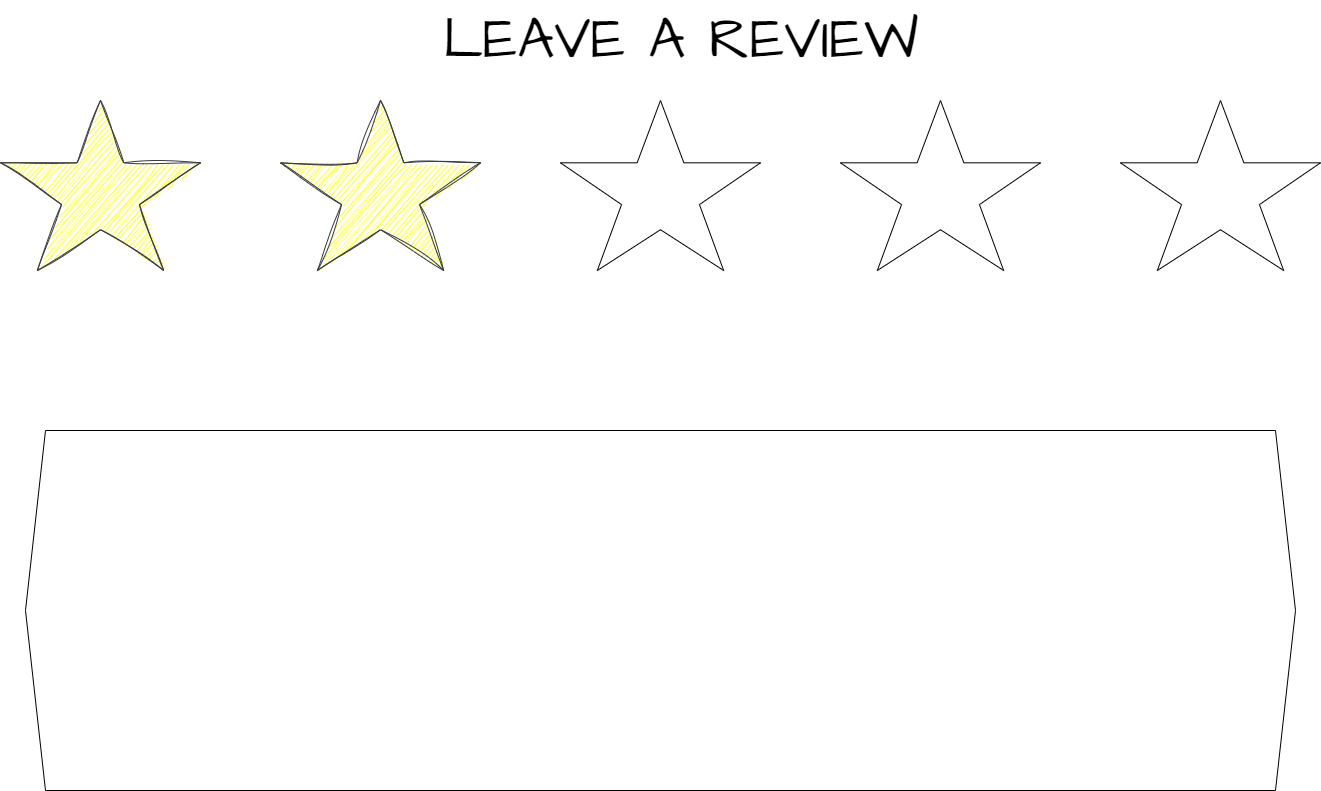

The diagram above was exported from draw.io. Its source (the exported page's mxGraphModel, read from the mxfile embedded in the PNG):
<mxGraphModel dx="2049" dy="1129" grid="1" gridSize="10" guides="1" tooltips="1" connect="1" arrows="1" fold="1" page="1" pageScale="1" pageWidth="827" pageHeight="1169" math="0" shadow="0">
  <root>
    <mxCell id="0" />
    <mxCell id="1" parent="0" />
    <mxCell id="8KM1EPInEI5DEqXOf3bV-1" value="" style="verticalLabelPosition=bottom;verticalAlign=top;html=1;shape=mxgraph.basic.star;shadow=0;fillColor=#FFFF00;strokeColor=#36393d;sketch=1;curveFitting=1;jiggle=2;" vertex="1" parent="1">
      <mxGeometry x="160" y="150" width="200" height="170" as="geometry" />
    </mxCell>
    <mxCell id="8KM1EPInEI5DEqXOf3bV-5" value="" style="verticalLabelPosition=bottom;verticalAlign=top;html=1;shape=mxgraph.basic.star" vertex="1" parent="1">
      <mxGeometry x="1000" y="150" width="200" height="170" as="geometry" />
    </mxCell>
    <mxCell id="8KM1EPInEI5DEqXOf3bV-6" value="" style="verticalLabelPosition=bottom;verticalAlign=top;html=1;shape=mxgraph.basic.star" vertex="1" parent="1">
      <mxGeometry x="1280" y="150" width="200" height="170" as="geometry" />
    </mxCell>
    <mxCell id="8KM1EPInEI5DEqXOf3bV-7" value="" style="verticalLabelPosition=bottom;verticalAlign=top;html=1;shape=mxgraph.basic.star" vertex="1" parent="1">
      <mxGeometry x="720" y="150" width="200" height="170" as="geometry" />
    </mxCell>
    <mxCell id="8KM1EPInEI5DEqXOf3bV-8" value="" style="shape=hexagon;perimeter=hexagonPerimeter2;whiteSpace=wrap;html=1;fixedSize=1;" vertex="1" parent="1">
      <mxGeometry x="185" y="480" width="1270" height="360" as="geometry" />
    </mxCell>
    <mxCell id="8KM1EPInEI5DEqXOf3bV-9" value="&lt;font face=&quot;Architects Daughter&quot; style=&quot;font-size: 58px;&quot;&gt;LEAVE A REVIEW&lt;/font&gt;" style="text;html=1;align=center;verticalAlign=middle;resizable=0;points=[];autosize=1;strokeColor=none;fillColor=none;" vertex="1" parent="1">
      <mxGeometry x="590" y="50" width="500" height="80" as="geometry" />
    </mxCell>
    <mxCell id="8KM1EPInEI5DEqXOf3bV-10" value="" style="verticalLabelPosition=bottom;verticalAlign=top;html=1;shape=mxgraph.basic.star;shadow=0;fillColor=#FFFF00;strokeColor=#36393d;sketch=1;curveFitting=1;jiggle=2;" vertex="1" parent="1">
      <mxGeometry x="440" y="150" width="200" height="170" as="geometry" />
    </mxCell>
  </root>
</mxGraphModel>